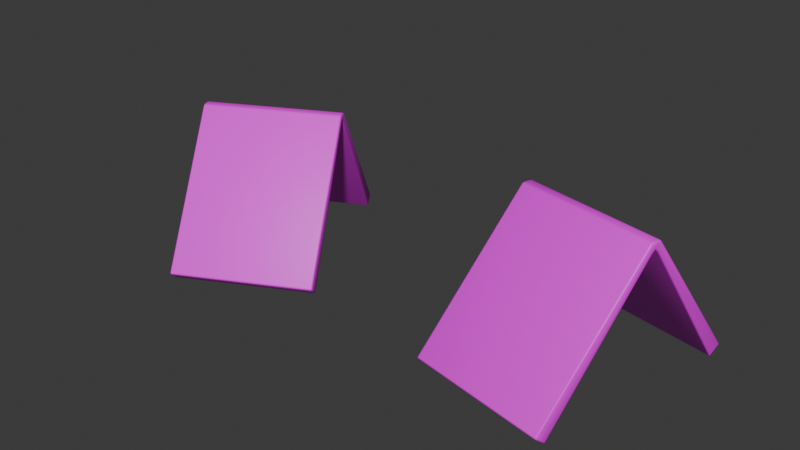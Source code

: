 # Source: evidencemarkers.blend  (saved by Blender 4.3.34; exported with 4.5.12 LTS)
import bpy
from mathutils import Matrix  # noqa: F401  (used for matrix-valued properties, if any)

bpy.ops.wm.read_factory_settings(use_empty=True)
scene = bpy.context.scene
scene.name = 'Scene'

# ---- collections
col_collection = bpy.data.collections.new('Collection'); scene.collection.children.link(col_collection)

# ---- images (referenced by path relative to the original .blend; pixels are not part of the script)
import os
ASSET_DIR = os.environ.get("B2B_ASSET_DIR", "")  # directory of the original .blend (textures are referenced by path, not embedded)
HERE = os.path.dirname(os.path.abspath(__file__))  # packed textures are extracted next to this script under _unpacked/

def load_image(name, relpath, width, height, colorspace="sRGB"):
    """Load a texture the original file referenced (path relative to the .blend, or extracted next to this script)."""
    p = next((c for c in (os.path.join(HERE, relpath), os.path.join(ASSET_DIR, relpath)) if relpath and os.path.exists(c)), "")
    if p:
        img = bpy.data.images.load(p, check_existing=True)
        img.name = name
    else:  # same state as the original file: an image datablock whose file is absent (Cycles renders it pink)
        img = bpy.data.images.new(name, width, height)
        img.source = "FILE"
        img.filepath = "//" + (relpath or name)
    img.colorspace_settings.name = colorspace
    return img
img_bodymarker_png_001 = load_image('bodyMarker.png.001', 'bodyMarker.png', 1024, 1024, 'sRGB')
img_marker_png_002 = load_image('Marker.png.002', 'Marker.png', 1024, 1024, 'sRGB')

# ---- materials (node trees are filled in below, after node groups)
mat_material_001 = bpy.data.materials.new('Material.001')
mat_material_002 = bpy.data.materials.new('Material.002')

# ---- material node trees
mat_material_001.use_nodes = True; mat_material_001.node_tree.nodes.clear()
_N = mat_material_001.node_tree.nodes; _L = mat_material_001.node_tree.links
n0 = _N.new('ShaderNodeBsdfPrincipled'); n0.name = 'Principled BSDF'; n0.location = (10, 300)
n1 = _N.new('ShaderNodeOutputMaterial'); n1.name = 'Material Output'; n1.location = (300, 300)
n2 = _N.new('ShaderNodeTexImage'); n2.name = 'Image Texture'; n2.location = (-338, 222)
n2.image = img_bodymarker_png_001
_L.new(n0.outputs[0], n1.inputs[0])
_L.new(n2.outputs[0], n0.inputs[0])
n1.is_active_output = True
mat_material_002.use_nodes = True; mat_material_002.node_tree.nodes.clear()
_N = mat_material_002.node_tree.nodes; _L = mat_material_002.node_tree.links
n0 = _N.new('ShaderNodeBsdfPrincipled'); n0.name = 'Principled BSDF'; n0.location = (10, 300)
n1 = _N.new('ShaderNodeOutputMaterial'); n1.name = 'Material Output'; n1.location = (300, 300)
n2 = _N.new('ShaderNodeTexImage'); n2.name = 'Image Texture'; n2.location = (-338, 222)
n2.image = img_marker_png_002
_L.new(n0.outputs[0], n1.inputs[0])
_L.new(n2.outputs[0], n0.inputs[0])
n1.is_active_output = True

# ---- world
world_world = bpy.data.worlds.new('World'); scene.world = world_world
world_world.use_nodes = True; world_world.node_tree.nodes.clear()
_N = world_world.node_tree.nodes; _L = world_world.node_tree.links
n0 = _N.new('ShaderNodeOutputWorld'); n0.name = 'World Output'; n0.location = (300, 300)
n1 = _N.new('ShaderNodeBackground'); n1.name = 'Background'; n1.location = (10, 300)
n1.inputs[0].default_value = (0.05088, 0.05088, 0.05088, 1.0)
_L.new(n1.outputs[0], n0.inputs[0])
n0.is_active_output = True
world_world.color = (0.05088, 0.05088, 0.05088)
world_world.sun_shadow_jitter_overblur = 0.0

# ---- meshes
me_plane_001 = bpy.data.meshes.new('Plane.001')
me_plane_001.from_pydata([(0.175, -0.1806, 0.01915), (0.175, 0.1806, 0.01915), (-0.3978, -0.1806, 0.006222), (-0.3978, 0.1806, 0.006222), (-0.1178, -0.1806, 0.3517), (-0.1441, -0.1806, 0.3506), (-0.1313, -0.1806, 0.3519), (-0.1441, 0.1806, 0.3506), (-0.1178, 0.1806, 0.3517), (-0.1313, 0.1806, 0.3519), (0.1472, -0.1806, -0.005294), (0.1472, 0.1806, -0.005294), (-0.368, -0.1806, -0.01572), (-0.368, 0.1806, -0.01572), (-0.1189, -0.1806, 0.3214), (-0.1405, -0.1806, 0.3223), (-0.1295, -0.1806, 0.3321), (-0.1405, 0.1806, 0.3223), (-0.1189, 0.1806, 0.3214), (-0.1295, 0.1806, 0.3321)], [], [(4, 0, 1, 8), (7, 5, 6, 9), (9, 6, 4, 8), (5, 7, 3, 2), (14, 18, 11, 10), (17, 19, 16, 15), (19, 18, 14, 16), (15, 12, 13, 17), (1, 0, 10, 11), (2, 3, 13, 12), (7, 9, 19, 17), (6, 5, 15, 16), (9, 8, 18, 19), (4, 6, 16, 14), (5, 2, 12, 15), (3, 7, 17, 13), (0, 4, 14, 10), (8, 1, 11, 18)])
me_plane_001.polygons.foreach_set('use_smooth', [True] * 18)
_uv = me_plane_001.uv_layers.new(name='UVMap')
_uv.uv.foreach_set('vector', [0.04528, 0.9497, 0.04528, 0.7218, 0.231, 0.7218, 0.231, 0.9497, 0.06242, 0.6752, 0.06667, 0.6747, 0.07353, 0.6771, 0.06185, 0.6759, 0.06185, 0.6759, 0.07353, 0.6771, 0.08613, 0.679, 0.06135, 0.6768, 0.2505, 0.14, 0.2505, 0.2796, 0.08502, 0.2796, 0.08502, 0.14, 0.08502, 0.4195, 0.08502, 0.2798, 0.248, 0.2798, 0.248, 0.4195, 0.0608, 0.6737, 0.06026, 0.6746, 0.06148, 0.6624, 0.06154, 0.6684, 0.06026, 0.6746, 0.05891, 0.6748, 0.05425, 0.6452, 0.06148, 0.6624, 0.2426, 0.5593, 0.08502, 0.5593, 0.08502, 0.4197, 0.2426, 0.4197, 0.08502, 0.5595, 0.2247, 0.5595, 0.2247, 0.5738, 0.08502, 0.5738, 0.06475, 0.6716, 0.06286, 0.6737, 0.06321, 0.6738, 0.06469, 0.6713, 0.06242, 0.6752, 0.06185, 0.6759, 0.06026, 0.6746, 0.0608, 0.6737, 0.07353, 0.6771, 0.06667, 0.6747, 0.06154, 0.6684, 0.06148, 0.6624, 0.06185, 0.6759, 0.06135, 0.6768, 0.05891, 0.6748, 0.06026, 0.6746, 0.08613, 0.679, 0.07353, 0.6771, 0.06148, 0.6624, 0.05425, 0.6452, 0.06667, 0.6747, 0.06475, 0.6716, 0.06469, 0.6713, 0.06154, 0.6684, 0.06286, 0.6737, 0.06242, 0.6752, 0.0608, 0.6737, 0.06321, 0.6738, 0.08483, 9.418e-05, 0.08613, 0.679, 0.05425, 0.6452, 9.417e-05, 0.0002455, 0.06135, 0.6768, 0.01591, 0.6806, 0.0156, 0.6768, 0.05891, 0.6748])
me_plane_001.materials.append(mat_material_001)
me_plane_001.update()
me_plane_002 = bpy.data.meshes.new('Plane.002')
me_plane_002.from_pydata([(0.175, -0.1806, 0.01915), (0.175, 0.1806, 0.01915), (-0.3978, -0.1806, 0.006222), (-0.3978, 0.1806, 0.006222), (-0.1178, -0.1806, 0.3517), (-0.1441, -0.1806, 0.3506), (-0.1313, -0.1806, 0.3519), (-0.1441, 0.1806, 0.3506), (-0.1178, 0.1806, 0.3517), (-0.1313, 0.1806, 0.3519), (0.1472, -0.1806, -0.005294), (0.1472, 0.1806, -0.005294), (-0.368, -0.1806, -0.01572), (-0.368, 0.1806, -0.01572), (-0.1189, -0.1806, 0.3214), (-0.1405, -0.1806, 0.3223), (-0.1295, -0.1806, 0.3321), (-0.1405, 0.1806, 0.3223), (-0.1189, 0.1806, 0.3214), (-0.1295, 0.1806, 0.3321)], [], [(4, 0, 1, 8), (7, 5, 6, 9), (9, 6, 4, 8), (5, 7, 3, 2), (14, 18, 11, 10), (17, 19, 16, 15), (19, 18, 14, 16), (15, 12, 13, 17), (1, 0, 10, 11), (2, 3, 13, 12), (7, 9, 19, 17), (6, 5, 15, 16), (9, 8, 18, 19), (4, 6, 16, 14), (5, 2, 12, 15), (3, 7, 17, 13), (0, 4, 14, 10), (8, 1, 11, 18)])
me_plane_002.polygons.foreach_set('use_smooth', [True] * 18)
_uv = me_plane_002.uv_layers.new(name='UVMap')
_uv.uv.foreach_set('vector', [0.02047, 0.9621, 0.02047, 0.7342, 0.2062, 0.7342, 0.2062, 0.9621, 0.06242, 0.6752, 0.06667, 0.6747, 0.07353, 0.6771, 0.06185, 0.6759, 0.06185, 0.6759, 0.07353, 0.6771, 0.08613, 0.679, 0.06135, 0.6768, 0.2505, 0.14, 0.2505, 0.2796, 0.08502, 0.2796, 0.08502, 0.14, 0.08502, 0.4195, 0.08502, 0.2798, 0.248, 0.2798, 0.248, 0.4195, 0.0608, 0.6737, 0.06026, 0.6746, 0.06148, 0.6624, 0.06154, 0.6684, 0.06026, 0.6746, 0.05891, 0.6748, 0.05425, 0.6452, 0.06148, 0.6624, 0.2426, 0.5593, 0.08502, 0.5593, 0.08502, 0.4197, 0.2426, 0.4197, 0.08502, 0.5595, 0.2247, 0.5595, 0.2247, 0.5738, 0.08502, 0.5738, 0.06475, 0.6716, 0.06286, 0.6737, 0.06321, 0.6738, 0.06469, 0.6713, 0.06242, 0.6752, 0.06185, 0.6759, 0.06026, 0.6746, 0.0608, 0.6737, 0.07353, 0.6771, 0.06667, 0.6747, 0.06154, 0.6684, 0.06148, 0.6624, 0.06185, 0.6759, 0.06135, 0.6768, 0.05891, 0.6748, 0.06026, 0.6746, 0.08613, 0.679, 0.07353, 0.6771, 0.06148, 0.6624, 0.05425, 0.6452, 0.06667, 0.6747, 0.06475, 0.6716, 0.06469, 0.6713, 0.06154, 0.6684, 0.06286, 0.6737, 0.06242, 0.6752, 0.0608, 0.6737, 0.06321, 0.6738, 0.08483, 9.418e-05, 0.08613, 0.679, 0.05425, 0.6452, 9.417e-05, 0.0002455, 0.06135, 0.6768, 0.01591, 0.6806, 0.0156, 0.6768, 0.05891, 0.6748])
me_plane_002.materials.append(mat_material_002)
me_plane_002.update()

# ---- objects
ob_marker_002 = bpy.data.objects.new('Marker.002', me_plane_001)
ob_marker_001 = bpy.data.objects.new('Marker.001', me_plane_002)

# ---- transforms, parenting, visibility, modifiers, constraints
ob_marker_002.location = (0.2995, 0.0, 0.0)
ob_marker_002.rotation_euler = (0.0, -0.0, -1.775)
ob_marker_002.scale = (0.7998, 0.7998, 0.7998)
_m = ob_marker_002.modifiers.new('Bevel', 'BEVEL')
_m.width = 0.004
_m.width_pct = 0.004
_m.segments = 2
ob_marker_001.location = (-0.359, 0.0, 0.0)
ob_marker_001.rotation_euler = (0.0, -0.0, -1.1)
ob_marker_001.scale = (0.7998, 0.7998, 0.7998)
_m = ob_marker_001.modifiers.new('Bevel', 'BEVEL')
_m.width = 0.004
_m.width_pct = 0.004
_m.segments = 2

# ---- collection membership
col_collection.objects.link(ob_marker_002)
col_collection.objects.link(ob_marker_001)

# ---- scene / render settings (as saved in the file)
scene.frame_start = 1; scene.frame_end = 250; scene.frame_set(1)
scene.render.engine = 'BLENDER_EEVEE_NEXT'
bpy.context.view_layer.update()

# ---- added for rendering (the .blend has no active camera and no usable light): camera, sun
cam_auto = bpy.data.cameras.new('AutoCamera')
cam_auto.lens = 50.0
cam_auto.sensor_width = 36.0
cam_auto.clip_end = 1000.0
ob_auto_camera = bpy.data.objects.new('AutoCamera', cam_auto)
scene.collection.objects.link(ob_auto_camera)
ob_auto_camera.location = (1.13113, -1.35358, 1.09046)
ob_auto_camera.rotation_euler = (1.09748, -7.21219e-08, 0.694738)
scene.camera = ob_auto_camera
light_auto_sun = bpy.data.lights.new('AutoSun', 'SUN')
light_auto_sun.energy = 3.0
light_auto_sun.angle = 0.0523599
ob_auto_sun = bpy.data.objects.new('AutoSun', light_auto_sun)
scene.collection.objects.link(ob_auto_sun)
ob_auto_sun.rotation_euler = (0.872665, 0.174533, 0.523599)
bpy.context.view_layer.update()
